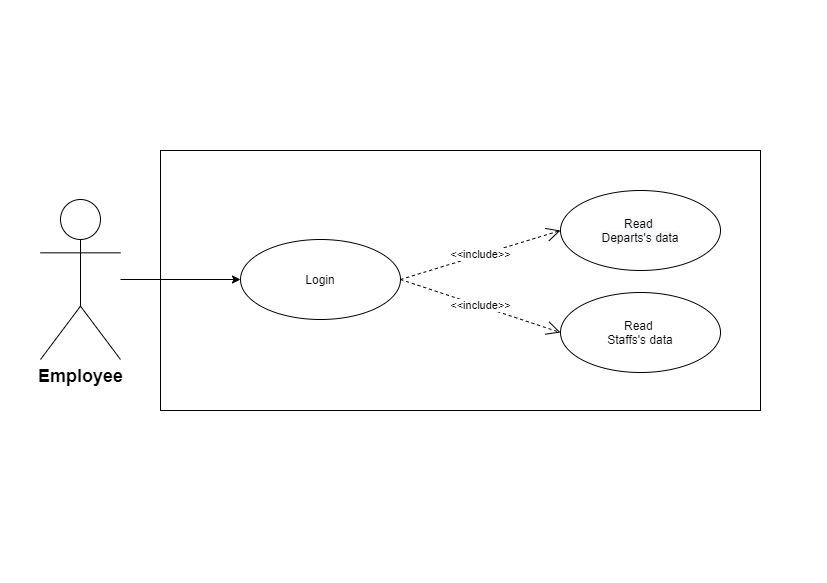

The diagram above was exported from draw.io. Its source (the exported page's mxGraphModel, read from the mxfile embedded in the PNG):
<mxGraphModel dx="1101" dy="584" grid="1" gridSize="10" guides="1" tooltips="1" connect="1" arrows="1" fold="1" page="1" pageScale="1" pageWidth="827" pageHeight="583" math="0" shadow="0">
  <root>
    <mxCell id="0" />
    <mxCell id="1" parent="0" />
    <mxCell id="WuKf5HXN1zo0bKuAORPc-1" style="edgeStyle=none;rounded=0;orthogonalLoop=1;jettySize=auto;html=1;entryX=0;entryY=0.5;entryDx=0;entryDy=0;" edge="1" parent="1" source="WuKf5HXN1zo0bKuAORPc-2" target="WuKf5HXN1zo0bKuAORPc-3">
      <mxGeometry relative="1" as="geometry">
        <mxPoint x="200" y="279" as="targetPoint" />
      </mxGeometry>
    </mxCell>
    <mxCell id="WuKf5HXN1zo0bKuAORPc-2" value="&lt;b&gt;&lt;font style=&quot;font-size: 18px&quot;&gt;Employee&lt;/font&gt;&lt;/b&gt;" style="shape=umlActor;verticalLabelPosition=bottom;verticalAlign=top;html=1;" vertex="1" parent="1">
      <mxGeometry x="40" y="199" width="80" height="160" as="geometry" />
    </mxCell>
    <mxCell id="WuKf5HXN1zo0bKuAORPc-3" value="Login" style="ellipse;whiteSpace=wrap;html=1;" vertex="1" parent="1">
      <mxGeometry x="240" y="239" width="160" height="80" as="geometry" />
    </mxCell>
    <mxCell id="WuKf5HXN1zo0bKuAORPc-5" value="Read&amp;nbsp;&lt;br&gt;Staffs's data" style="ellipse;whiteSpace=wrap;html=1;" vertex="1" parent="1">
      <mxGeometry x="560" y="292" width="160" height="80" as="geometry" />
    </mxCell>
    <mxCell id="WuKf5HXN1zo0bKuAORPc-6" value="&lt;span style=&quot;color: rgb(0 , 0 , 0) ; font-family: &amp;#34;helvetica&amp;#34; ; font-size: 12px ; font-style: normal ; font-weight: 400 ; letter-spacing: normal ; text-align: center ; text-indent: 0px ; text-transform: none ; word-spacing: 0px ; background-color: rgb(248 , 249 , 250) ; display: inline ; float: none&quot;&gt;Read&lt;span&gt;&amp;nbsp;&lt;/span&gt;&lt;/span&gt;&lt;br style=&quot;color: rgb(0 , 0 , 0) ; font-family: &amp;#34;helvetica&amp;#34; ; font-size: 12px ; font-style: normal ; font-weight: 400 ; letter-spacing: normal ; text-align: center ; text-indent: 0px ; text-transform: none ; word-spacing: 0px ; background-color: rgb(248 , 249 , 250)&quot;&gt;&lt;span style=&quot;color: rgb(0 , 0 , 0) ; font-family: &amp;#34;helvetica&amp;#34; ; font-size: 12px ; font-style: normal ; font-weight: 400 ; letter-spacing: normal ; text-align: center ; text-indent: 0px ; text-transform: none ; word-spacing: 0px ; background-color: rgb(248 , 249 , 250) ; display: inline ; float: none&quot;&gt;Departs's data&lt;/span&gt;" style="ellipse;whiteSpace=wrap;html=1;" vertex="1" parent="1">
      <mxGeometry x="560" y="190" width="160" height="80" as="geometry" />
    </mxCell>
    <mxCell id="WuKf5HXN1zo0bKuAORPc-10" value="&amp;lt;&amp;lt;include&amp;gt;&amp;gt;" style="endArrow=open;endSize=12;dashed=1;html=1;entryX=0;entryY=0.5;entryDx=0;entryDy=0;exitX=1;exitY=0.5;exitDx=0;exitDy=0;" edge="1" parent="1" source="WuKf5HXN1zo0bKuAORPc-3" target="WuKf5HXN1zo0bKuAORPc-6">
      <mxGeometry width="160" relative="1" as="geometry">
        <mxPoint x="410" y="288.28999999999985" as="sourcePoint" />
        <mxPoint x="474.43145750507847" y="97.28427124746088" as="targetPoint" />
      </mxGeometry>
    </mxCell>
    <mxCell id="WuKf5HXN1zo0bKuAORPc-12" value="&amp;lt;&amp;lt;include&amp;gt;&amp;gt;" style="endArrow=open;endSize=12;dashed=1;html=1;entryX=0;entryY=0.5;entryDx=0;entryDy=0;exitX=1;exitY=0.5;exitDx=0;exitDy=0;" edge="1" parent="1" source="WuKf5HXN1zo0bKuAORPc-3" target="WuKf5HXN1zo0bKuAORPc-5">
      <mxGeometry width="160" relative="1" as="geometry">
        <mxPoint x="420" y="299" as="sourcePoint" />
        <mxPoint x="563.4314575050739" y="197.28427124746304" as="targetPoint" />
      </mxGeometry>
    </mxCell>
    <mxCell id="WuKf5HXN1zo0bKuAORPc-15" value="" style="html=1;fillColor=none;" vertex="1" parent="1">
      <mxGeometry x="160" y="150" width="600" height="260" as="geometry" />
    </mxCell>
  </root>
</mxGraphModel>